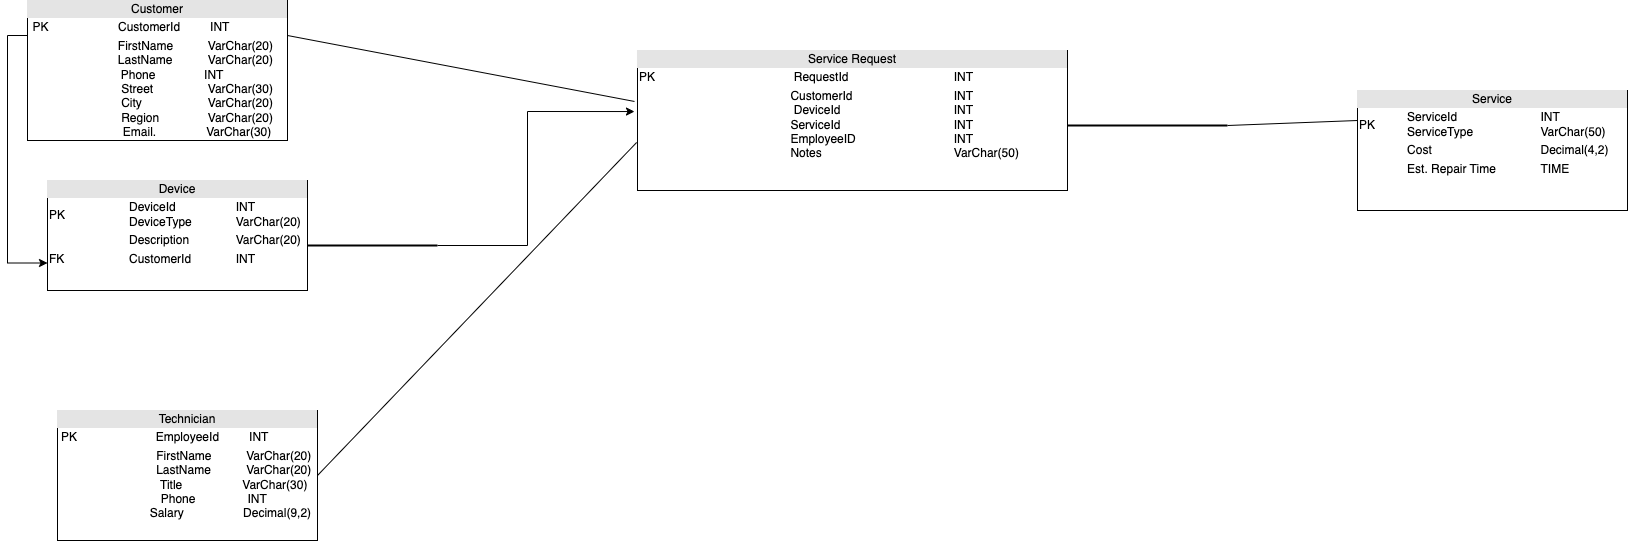

The diagram above was exported from draw.io. Its source (the exported page's mxGraphModel, read from the mxfile embedded in the PNG):
<mxGraphModel dx="1186" dy="693" grid="1" gridSize="10" guides="1" tooltips="1" connect="1" arrows="1" fold="1" page="1" pageScale="1" pageWidth="827" pageHeight="1169" math="0" shadow="0">
  <root>
    <mxCell id="WIyWlLk6GJQsqaUBKTNV-0" />
    <mxCell id="WIyWlLk6GJQsqaUBKTNV-1" parent="WIyWlLk6GJQsqaUBKTNV-0" />
    <mxCell id="izaMpdcAIpxOHbFegUou-15" value="&lt;div style=&quot;text-align: center; box-sizing: border-box; width: 100%; background: rgb(228, 228, 228); padding: 2px;&quot;&gt;Customer&lt;/div&gt;&lt;table style=&quot;text-align: center; width: 100%; font-size: 1em;&quot; cellpadding=&quot;2&quot; cellspacing=&quot;0&quot;&gt;&lt;tbody&gt;&lt;tr&gt;&lt;td&gt;PK&lt;br&gt;&lt;/td&gt;&lt;td&gt;&amp;nbsp; CustomerId&amp;nbsp; &amp;nbsp; &amp;nbsp; &amp;nbsp; &amp;nbsp;INT&lt;/td&gt;&lt;/tr&gt;&lt;tr&gt;&lt;td&gt;&lt;br&gt;&lt;/td&gt;&lt;td&gt;&lt;span style=&quot;white-space: pre;&quot;&gt;&#09;&lt;/span&gt;&amp;nbsp; &amp;nbsp; &amp;nbsp; &amp;nbsp;FirstName&lt;span style=&quot;white-space: pre;&quot;&gt;&#09;&lt;/span&gt;&amp;nbsp; VarChar(20)&lt;br&gt;&lt;span style=&quot;white-space: pre;&quot;&gt;&#09;&lt;/span&gt;&amp;nbsp; &amp;nbsp; &amp;nbsp; &amp;nbsp;LastName&lt;span style=&quot;white-space: pre;&quot;&gt;&#09;&lt;/span&gt;&lt;span style=&quot;white-space: pre;&quot;&gt;&#09;&lt;/span&gt;&amp;nbsp; VarChar(20)&lt;br&gt;&amp;nbsp;Phone&lt;span style=&quot;white-space: pre;&quot;&gt;&#09;&lt;/span&gt;&lt;span style=&quot;white-space: pre;&quot;&gt;&#09;&lt;/span&gt;&amp;nbsp; INT&lt;br&gt;&lt;span style=&quot;white-space: pre;&quot;&gt;&#09;&lt;/span&gt;&lt;span style=&quot;white-space: pre;&quot;&gt;&#09;&lt;/span&gt;Street&lt;span style=&quot;white-space: pre;&quot;&gt;&#09;&lt;/span&gt;&lt;span style=&quot;white-space: pre;&quot;&gt;&#09;&lt;/span&gt;&amp;nbsp; VarChar(30)&lt;br&gt;&lt;span style=&quot;white-space: pre;&quot;&gt;&#09;&lt;/span&gt;&lt;span style=&quot;white-space: pre;&quot;&gt;&#09;&lt;/span&gt;City&lt;span style=&quot;white-space: pre;&quot;&gt;&#09;&lt;/span&gt;&lt;span style=&quot;white-space: pre;&quot;&gt;&#09;&lt;/span&gt;&lt;span style=&quot;white-space: pre;&quot;&gt;&#09;&lt;/span&gt;&amp;nbsp; VarChar(20)&lt;br&gt;&lt;span style=&quot;white-space: pre;&quot;&gt;&#09;&lt;/span&gt;&lt;span style=&quot;white-space: pre;&quot;&gt;&#09;&lt;/span&gt;Region&lt;span style=&quot;white-space: pre;&quot;&gt;&#09;&lt;/span&gt;&lt;span style=&quot;white-space: pre;&quot;&gt;&#09;&lt;/span&gt;&amp;nbsp; VarChar(20)&lt;br&gt;&amp;nbsp; &amp;nbsp; &amp;nbsp; &amp;nbsp; &amp;nbsp; &amp;nbsp; &amp;nbsp; &amp;nbsp; Email.&amp;nbsp; &amp;nbsp; &amp;nbsp; &amp;nbsp; &amp;nbsp; &amp;nbsp; &amp;nbsp; &amp;nbsp;VarChar(30)&lt;/td&gt;&lt;/tr&gt;&lt;tr&gt;&lt;td&gt;&amp;nbsp; &amp;nbsp; &amp;nbsp;&amp;nbsp;&lt;/td&gt;&lt;td&gt;&lt;br&gt;&lt;/td&gt;&lt;/tr&gt;&lt;/tbody&gt;&lt;/table&gt;" style="verticalAlign=top;align=left;overflow=fill;html=1;" parent="WIyWlLk6GJQsqaUBKTNV-1" vertex="1">
      <mxGeometry x="30" y="160" width="260" height="140" as="geometry" />
    </mxCell>
    <mxCell id="izaMpdcAIpxOHbFegUou-16" value="&lt;div style=&quot;text-align: center; box-sizing: border-box; width: 100%; background: rgb(228, 228, 228); padding: 2px;&quot;&gt;Technician&lt;/div&gt;&lt;table style=&quot;text-align: center; width: 100%; font-size: 1em;&quot; cellpadding=&quot;2&quot; cellspacing=&quot;0&quot;&gt;&lt;tbody&gt;&lt;tr&gt;&lt;td&gt;PK&lt;br&gt;&lt;/td&gt;&lt;td&gt;&amp;nbsp; EmployeeId&amp;nbsp; &amp;nbsp; &amp;nbsp; &amp;nbsp; &amp;nbsp;INT&lt;/td&gt;&lt;/tr&gt;&lt;tr&gt;&lt;td&gt;&lt;br&gt;&lt;/td&gt;&lt;td&gt;&lt;span style=&quot;white-space: pre;&quot;&gt;&#09;&lt;/span&gt;&amp;nbsp; &amp;nbsp; &amp;nbsp; &amp;nbsp;FirstName&lt;span style=&quot;white-space: pre;&quot;&gt;&#09;&lt;/span&gt;&amp;nbsp; VarChar(20)&lt;br&gt;&lt;span style=&quot;white-space: pre;&quot;&gt;&#09;&lt;/span&gt;&amp;nbsp; &amp;nbsp; &amp;nbsp; &amp;nbsp;LastName&lt;span style=&quot;white-space: pre;&quot;&gt;&#09;&lt;/span&gt;&lt;span style=&quot;white-space: pre;&quot;&gt;&#09;&lt;/span&gt;&amp;nbsp; VarChar(20)&lt;br&gt;&amp;nbsp; &amp;nbsp; &amp;nbsp; &amp;nbsp; &amp;nbsp; &amp;nbsp; &amp;nbsp; &amp;nbsp;Title&amp;nbsp; &amp;nbsp; &amp;nbsp; &amp;nbsp; &amp;nbsp; &amp;nbsp; &amp;nbsp; &amp;nbsp; &amp;nbsp; VarChar(30)&lt;br&gt;&lt;span style=&quot;white-space: pre;&quot;&gt;&#09;&lt;/span&gt;&lt;span style=&quot;white-space: pre;&quot;&gt;&#09;&lt;/span&gt;Phone&lt;span style=&quot;white-space: pre;&quot;&gt;&#09;&lt;/span&gt;&lt;span style=&quot;white-space: pre;&quot;&gt;&#09;&lt;/span&gt;&amp;nbsp; INT&amp;nbsp; &amp;nbsp; &amp;nbsp; &amp;nbsp; &amp;nbsp; &amp;nbsp; &amp;nbsp;&lt;br&gt;&lt;span style=&quot;white-space: pre;&quot;&gt;&#09;&lt;/span&gt;&amp;nbsp; &amp;nbsp; &amp;nbsp;&lt;span style=&quot;white-space: pre;&quot;&gt;&#09;&lt;/span&gt;&amp;nbsp; &amp;nbsp; Salary&lt;span style=&quot;white-space: pre;&quot;&gt;&#09;&lt;/span&gt;&amp;nbsp; &amp;nbsp; &amp;nbsp; &amp;nbsp; &amp;nbsp; &amp;nbsp; &amp;nbsp; &amp;nbsp; Decimal(9,2)&amp;nbsp; &amp;nbsp; &amp;nbsp; &amp;nbsp;&lt;br&gt;&amp;nbsp; &amp;nbsp;&amp;nbsp;&lt;br&gt;&lt;/td&gt;&lt;/tr&gt;&lt;tr&gt;&lt;td&gt;&amp;nbsp; &amp;nbsp; &amp;nbsp;&amp;nbsp;&lt;/td&gt;&lt;td&gt;&lt;br&gt;&lt;/td&gt;&lt;/tr&gt;&lt;/tbody&gt;&lt;/table&gt;" style="verticalAlign=top;align=left;overflow=fill;html=1;" parent="WIyWlLk6GJQsqaUBKTNV-1" vertex="1">
      <mxGeometry x="60" y="570" width="260" height="130" as="geometry" />
    </mxCell>
    <mxCell id="izaMpdcAIpxOHbFegUou-17" value="&lt;div style=&quot;text-align: center; box-sizing: border-box; width: 100%; background: rgb(228, 228, 228); padding: 2px;&quot;&gt;Device&lt;/div&gt;&lt;table style=&quot;width:100%;font-size:1em;&quot; cellpadding=&quot;2&quot; cellspacing=&quot;0&quot;&gt;&lt;tbody&gt;&lt;tr&gt;&lt;td&gt;PK&amp;nbsp;&amp;nbsp;&lt;/td&gt;&lt;td&gt;&lt;span style=&quot;white-space: pre;&quot;&gt;&#09;&lt;/span&gt;&lt;span style=&quot;white-space: pre;&quot;&gt;&#09;&lt;/span&gt;DeviceId&lt;span style=&quot;white-space: pre;&quot;&gt;&#09;&lt;/span&gt;&lt;span style=&quot;white-space: pre;&quot;&gt;&#09;&lt;/span&gt;&lt;span style=&quot;white-space: pre;&quot;&gt;&#09;&lt;/span&gt;INT&lt;br&gt;&lt;span style=&quot;white-space: pre;&quot;&gt;&#09;&lt;/span&gt;&lt;span style=&quot;white-space: pre;&quot;&gt;&#09;&lt;/span&gt;DeviceType&lt;span style=&quot;white-space: pre;&quot;&gt;&#09;&lt;/span&gt;&lt;span style=&quot;white-space: pre;&quot;&gt;&#09;&lt;/span&gt;VarChar(20)&lt;br&gt;&lt;/td&gt;&lt;/tr&gt;&lt;tr&gt;&lt;td&gt;&amp;nbsp;&lt;/td&gt;&lt;td&gt;&lt;span style=&quot;white-space: pre;&quot;&gt;&#09;&lt;/span&gt;&lt;span style=&quot;white-space: pre;&quot;&gt;&#09;&lt;/span&gt;Description&lt;span style=&quot;white-space: pre;&quot;&gt;&#09;&lt;/span&gt;&lt;span style=&quot;white-space: pre;&quot;&gt;&#09;&lt;/span&gt;VarChar(20)&lt;span style=&quot;white-space: pre;&quot;&gt;&#09;&lt;/span&gt;&lt;span style=&quot;white-space: pre;&quot;&gt;&#09;&lt;/span&gt;&lt;br&gt;&lt;/td&gt;&lt;/tr&gt;&lt;tr&gt;&lt;td&gt;FK&lt;/td&gt;&lt;td&gt;&lt;span style=&quot;white-space: pre;&quot;&gt;&#09;&lt;/span&gt;&lt;span style=&quot;white-space: pre;&quot;&gt;&#09;&lt;/span&gt;CustomerId&lt;span style=&quot;white-space: pre;&quot;&gt;&#09;&lt;/span&gt;&lt;span style=&quot;white-space: pre;&quot;&gt;&#09;&lt;/span&gt;INT&lt;br&gt;&lt;/td&gt;&lt;/tr&gt;&lt;/tbody&gt;&lt;/table&gt;" style="verticalAlign=top;align=left;overflow=fill;html=1;" parent="WIyWlLk6GJQsqaUBKTNV-1" vertex="1">
      <mxGeometry x="50" y="340" width="260" height="110" as="geometry" />
    </mxCell>
    <mxCell id="izaMpdcAIpxOHbFegUou-23" value="&lt;div style=&quot;text-align: center; box-sizing: border-box; width: 100%; background: rgb(228, 228, 228); padding: 2px;&quot;&gt;Service Request&lt;/div&gt;&lt;table style=&quot;width:100%;font-size:1em;&quot; cellpadding=&quot;2&quot; cellspacing=&quot;0&quot;&gt;&lt;tbody&gt;&lt;tr&gt;&lt;td&gt;PK&lt;br&gt;&lt;/td&gt;&lt;td&gt;&lt;blockquote style=&quot;margin: 0 0 0 40px; border: none; padding: 0px;&quot;&gt;&lt;span style=&quot;white-space: pre;&quot;&gt;&#09;&lt;/span&gt;&lt;span style=&quot;white-space: pre;&quot;&gt;&#09;&lt;span style=&quot;white-space: pre;&quot;&gt;&#09;&lt;/span&gt;&lt;/span&gt;RequestId&lt;span style=&quot;white-space: pre;&quot;&gt;&#09;&lt;/span&gt;&lt;span style=&quot;white-space: pre;&quot;&gt;&#09;&lt;/span&gt;&lt;span style=&quot;white-space: pre;&quot;&gt;&#09;&lt;/span&gt;&lt;span style=&quot;white-space: pre;&quot;&gt;&#09;&lt;/span&gt;INT&lt;/blockquote&gt;&lt;/td&gt;&lt;/tr&gt;&lt;tr&gt;&lt;td&gt;&lt;span style=&quot;white-space: pre;&quot;&gt;&#09;&lt;/span&gt;&lt;br&gt;&lt;/td&gt;&lt;td&gt;&lt;span style=&quot;white-space: pre;&quot;&gt;&#09;&lt;span style=&quot;white-space: pre;&quot;&gt;&#09;&lt;span style=&quot;white-space: pre;&quot;&gt;&#09;&lt;/span&gt;&lt;span style=&quot;white-space: pre;&quot;&gt;&#09;&lt;/span&gt; &lt;/span&gt;  C&lt;/span&gt;ustomerId&lt;span style=&quot;white-space: pre;&quot;&gt;&#09;&lt;/span&gt;&lt;span style=&quot;white-space: pre;&quot;&gt;&#09;&lt;/span&gt;&lt;span style=&quot;white-space: pre;&quot;&gt;&#09;&lt;/span&gt;&amp;nbsp; &amp;nbsp;&lt;span style=&quot;white-space: pre;&quot;&gt;&#09;&lt;/span&gt;&amp;nbsp; &amp;nbsp; INT&lt;br&gt;&lt;span style=&quot;white-space: pre;&quot;&gt;&lt;span style=&quot;white-space: pre;&quot;&gt;&#09;&lt;/span&gt;&lt;span style=&quot;white-space: pre;&quot;&gt;&#09;&lt;/span&gt;&lt;span style=&quot;white-space: pre;&quot;&gt;&#09;&lt;/span&gt;&lt;span style=&quot;white-space: pre;&quot;&gt;&#09;&lt;/span&gt;    DeviceId&lt;span style=&quot;white-space: pre;&quot;&gt;&#09;&lt;/span&gt;&lt;span style=&quot;white-space: pre;&quot;&gt;&#09;&lt;/span&gt;&lt;span style=&quot;white-space: pre;&quot;&gt;&#09;&lt;/span&gt;&lt;span style=&quot;white-space: pre;&quot;&gt;&#09;&lt;/span&gt;    INT&lt;/span&gt;&lt;span style=&quot;white-space: pre;&quot;&gt;&#09;&lt;/span&gt;&lt;br&gt;&lt;span style=&quot;white-space: pre;&quot;&gt;&lt;span style=&quot;white-space: pre;&quot;&gt;&#09;&lt;/span&gt;&lt;span style=&quot;white-space: pre;&quot;&gt;&#09;&lt;/span&gt;&lt;span style=&quot;white-space: pre;&quot;&gt;&#09;&lt;/span&gt;&lt;span style=&quot;white-space: pre;&quot;&gt;&#09;&lt;/span&gt;   ServiceId &lt;span style=&quot;white-space: pre;&quot;&gt;&#09;&lt;/span&gt;&lt;span style=&quot;white-space: pre;&quot;&gt;&#09;&lt;/span&gt;&lt;span style=&quot;white-space: pre;&quot;&gt;&#09;&lt;/span&gt;&lt;span style=&quot;white-space: pre;&quot;&gt;&#09;&lt;/span&gt;    INT&#09;&lt;br&gt;&lt;/span&gt;&lt;span style=&quot;white-space: pre;&quot;&gt;&lt;span style=&quot;white-space: pre;&quot;&gt;&#09;&lt;/span&gt;&lt;span style=&quot;white-space: pre;&quot;&gt;&#09;&lt;/span&gt;&lt;span style=&quot;white-space: pre;&quot;&gt;&#09;&lt;/span&gt;&lt;span style=&quot;white-space: pre;&quot;&gt;&#09;&lt;/span&gt;   EmployeeID&#09;&lt;span style=&quot;white-space: pre;&quot;&gt;&#09;&lt;/span&gt;&lt;span style=&quot;white-space: pre;&quot;&gt;&#09;&lt;/span&gt;&lt;span style=&quot;white-space: pre;&quot;&gt;&#09;&lt;/span&gt;    INT&lt;br/&gt;&lt;/span&gt;&lt;span style=&quot;white-space: pre;&quot;&gt;&#09;&lt;/span&gt;&lt;span style=&quot;white-space: pre;&quot;&gt;&#09;&lt;/span&gt;&lt;span style=&quot;white-space: pre;&quot;&gt;&#09;&lt;/span&gt;&lt;span style=&quot;white-space: pre;&quot;&gt;&#09;&lt;/span&gt;&amp;nbsp; &amp;nbsp;Notes&amp;nbsp;&lt;span style=&quot;white-space: pre;&quot;&gt;&#09;&lt;/span&gt;&lt;span style=&quot;white-space: pre;&quot;&gt;&#09;&lt;/span&gt;&lt;span style=&quot;white-space: pre;&quot;&gt;&#09;&lt;/span&gt;&lt;span style=&quot;white-space: pre;&quot;&gt;&#09;&lt;/span&gt;&lt;span style=&quot;white-space: pre;&quot;&gt;&#09;&lt;/span&gt;&amp;nbsp; &amp;nbsp; VarChar(50)&lt;br&gt;&lt;/td&gt;&lt;/tr&gt;&lt;tr&gt;&lt;td&gt;&lt;/td&gt;&lt;td&gt;&amp;nbsp; &amp;nbsp; &amp;nbsp; &amp;nbsp; &amp;nbsp; &amp;nbsp; &amp;nbsp; &amp;nbsp; &amp;nbsp; &amp;nbsp; &amp;nbsp; &amp;nbsp; &amp;nbsp; &amp;nbsp; &amp;nbsp; &amp;nbsp; &amp;nbsp;&amp;nbsp;&lt;/td&gt;&lt;/tr&gt;&lt;/tbody&gt;&lt;/table&gt;" style="verticalAlign=top;align=left;overflow=fill;html=1;" parent="WIyWlLk6GJQsqaUBKTNV-1" vertex="1">
      <mxGeometry x="640" y="210" width="430" height="140" as="geometry" />
    </mxCell>
    <mxCell id="izaMpdcAIpxOHbFegUou-29" value="&lt;div style=&quot;text-align: center; box-sizing: border-box; width: 100%; background: rgb(228, 228, 228); padding: 2px;&quot;&gt;Service&lt;/div&gt;&lt;table style=&quot;width:100%;font-size:1em;&quot; cellpadding=&quot;2&quot; cellspacing=&quot;0&quot;&gt;&lt;tbody&gt;&lt;tr&gt;&lt;td&gt;PK&lt;/td&gt;&lt;td&gt;&lt;span style=&quot;white-space: pre;&quot;&gt;&#09;&lt;/span&gt;ServiceId&lt;span style=&quot;white-space: pre;&quot;&gt;&#09;&lt;/span&gt;&lt;span style=&quot;white-space: pre;&quot;&gt;&#09;&lt;span style=&quot;white-space: pre;&quot;&gt;&#09;&lt;/span&gt;&lt;span style=&quot;white-space: pre;&quot;&gt;&#09;&lt;/span&gt;&lt;/span&gt;INT&lt;span style=&quot;white-space: pre;&quot;&gt;&#09;&lt;/span&gt;&lt;br&gt;&lt;span style=&quot;white-space: pre;&quot;&gt;&#09;&lt;/span&gt;ServiceType&lt;span style=&quot;white-space: pre;&quot;&gt;&#09;&lt;/span&gt;&lt;span style=&quot;white-space: pre;&quot;&gt;&#09;&lt;/span&gt;&lt;span style=&quot;white-space: pre;&quot;&gt;&#09;&lt;/span&gt;VarChar(50)&lt;br&gt;&lt;/td&gt;&lt;/tr&gt;&lt;tr&gt;&lt;td&gt;&lt;br&gt;&lt;/td&gt;&lt;td&gt;&lt;span style=&quot;white-space: pre;&quot;&gt;&#09;&lt;/span&gt;Cost&lt;span style=&quot;white-space: pre;&quot;&gt;&#09;&lt;/span&gt;&lt;span style=&quot;white-space: pre;&quot;&gt;&#09;&lt;/span&gt;&lt;span style=&quot;white-space: pre;&quot;&gt;&#09;&lt;span style=&quot;white-space: pre;&quot;&gt;&#09;&lt;/span&gt;&lt;span style=&quot;white-space: pre;&quot;&gt;&#09;&lt;/span&gt;&lt;/span&gt;Decimal(4,2)&lt;br&gt;&lt;/td&gt;&lt;/tr&gt;&lt;tr&gt;&lt;td&gt;&lt;/td&gt;&lt;td&gt;&lt;span style=&quot;white-space: pre;&quot;&gt;&#09;&lt;/span&gt;Est. Repair Time&lt;span style=&quot;white-space: pre;&quot;&gt;&#09;&lt;/span&gt;&lt;span style=&quot;white-space: pre;&quot;&gt;&#09;&lt;/span&gt;TIME&lt;br&gt;&lt;/td&gt;&lt;/tr&gt;&lt;/tbody&gt;&lt;/table&gt;" style="verticalAlign=top;align=left;overflow=fill;html=1;" parent="WIyWlLk6GJQsqaUBKTNV-1" vertex="1">
      <mxGeometry x="1360" y="250" width="270" height="120" as="geometry" />
    </mxCell>
    <mxCell id="izaMpdcAIpxOHbFegUou-34" style="edgeStyle=orthogonalEdgeStyle;rounded=0;orthogonalLoop=1;jettySize=auto;html=1;exitX=0.5;exitY=1;exitDx=0;exitDy=0;" parent="WIyWlLk6GJQsqaUBKTNV-1" source="izaMpdcAIpxOHbFegUou-23" target="izaMpdcAIpxOHbFegUou-23" edge="1">
      <mxGeometry relative="1" as="geometry" />
    </mxCell>
    <mxCell id="izaMpdcAIpxOHbFegUou-37" value="" style="endArrow=none;html=1;rounded=0;exitX=1;exitY=0.25;exitDx=0;exitDy=0;entryX=-0.007;entryY=0.364;entryDx=0;entryDy=0;entryPerimeter=0;" parent="WIyWlLk6GJQsqaUBKTNV-1" source="izaMpdcAIpxOHbFegUou-15" target="izaMpdcAIpxOHbFegUou-23" edge="1">
      <mxGeometry width="50" height="50" relative="1" as="geometry">
        <mxPoint x="350" y="220" as="sourcePoint" />
        <mxPoint x="400" y="170" as="targetPoint" />
      </mxGeometry>
    </mxCell>
    <mxCell id="izaMpdcAIpxOHbFegUou-38" value="" style="endArrow=none;html=1;rounded=0;exitX=1;exitY=0.5;exitDx=0;exitDy=0;entryX=-0.002;entryY=0.657;entryDx=0;entryDy=0;entryPerimeter=0;" parent="WIyWlLk6GJQsqaUBKTNV-1" source="izaMpdcAIpxOHbFegUou-16" target="izaMpdcAIpxOHbFegUou-23" edge="1">
      <mxGeometry width="50" height="50" relative="1" as="geometry">
        <mxPoint x="330" y="480" as="sourcePoint" />
        <mxPoint x="630" y="300" as="targetPoint" />
      </mxGeometry>
    </mxCell>
    <mxCell id="izaMpdcAIpxOHbFegUou-40" value="" style="edgeStyle=segmentEdgeStyle;endArrow=classic;html=1;rounded=0;entryX=-0.007;entryY=0.436;entryDx=0;entryDy=0;entryPerimeter=0;exitX=1;exitY=0.5;exitDx=0;exitDy=0;exitPerimeter=0;" parent="WIyWlLk6GJQsqaUBKTNV-1" source="izaMpdcAIpxOHbFegUou-41" target="izaMpdcAIpxOHbFegUou-23" edge="1">
      <mxGeometry width="50" height="50" relative="1" as="geometry">
        <mxPoint x="460" y="650" as="sourcePoint" />
        <mxPoint x="380" y="610" as="targetPoint" />
        <Array as="points">
          <mxPoint x="530" y="405" />
          <mxPoint x="530" y="271" />
        </Array>
      </mxGeometry>
    </mxCell>
    <mxCell id="izaMpdcAIpxOHbFegUou-41" value="" style="line;strokeWidth=2;html=1;" parent="WIyWlLk6GJQsqaUBKTNV-1" vertex="1">
      <mxGeometry x="310" y="400" width="130" height="10" as="geometry" />
    </mxCell>
    <mxCell id="izaMpdcAIpxOHbFegUou-42" value="" style="edgeStyle=elbowEdgeStyle;elbow=horizontal;endArrow=classic;html=1;rounded=0;exitX=0;exitY=0.25;exitDx=0;exitDy=0;entryX=0;entryY=0.75;entryDx=0;entryDy=0;" parent="WIyWlLk6GJQsqaUBKTNV-1" source="izaMpdcAIpxOHbFegUou-15" target="izaMpdcAIpxOHbFegUou-17" edge="1">
      <mxGeometry width="50" height="50" relative="1" as="geometry">
        <mxPoint x="30" y="410" as="sourcePoint" />
        <mxPoint x="10" y="380" as="targetPoint" />
        <Array as="points">
          <mxPoint x="10" y="410" />
        </Array>
      </mxGeometry>
    </mxCell>
    <mxCell id="izaMpdcAIpxOHbFegUou-46" value="" style="line;strokeWidth=2;html=1;" parent="WIyWlLk6GJQsqaUBKTNV-1" vertex="1">
      <mxGeometry x="1070" y="280" width="160" height="10" as="geometry" />
    </mxCell>
    <mxCell id="izaMpdcAIpxOHbFegUou-48" value="" style="endArrow=none;html=1;rounded=0;entryX=1;entryY=0.5;entryDx=0;entryDy=0;entryPerimeter=0;exitX=0;exitY=0.25;exitDx=0;exitDy=0;" parent="WIyWlLk6GJQsqaUBKTNV-1" source="izaMpdcAIpxOHbFegUou-29" target="izaMpdcAIpxOHbFegUou-46" edge="1">
      <mxGeometry width="50" height="50" relative="1" as="geometry">
        <mxPoint x="1120" y="440" as="sourcePoint" />
        <mxPoint x="1170" y="390" as="targetPoint" />
      </mxGeometry>
    </mxCell>
    <mxCell id="8qBj-MVRGLEW71WkZ7Sv-0" style="edgeStyle=orthogonalEdgeStyle;rounded=0;orthogonalLoop=1;jettySize=auto;html=1;exitX=0.5;exitY=1;exitDx=0;exitDy=0;" edge="1" parent="WIyWlLk6GJQsqaUBKTNV-1" source="izaMpdcAIpxOHbFegUou-17" target="izaMpdcAIpxOHbFegUou-17">
      <mxGeometry relative="1" as="geometry" />
    </mxCell>
  </root>
</mxGraphModel>